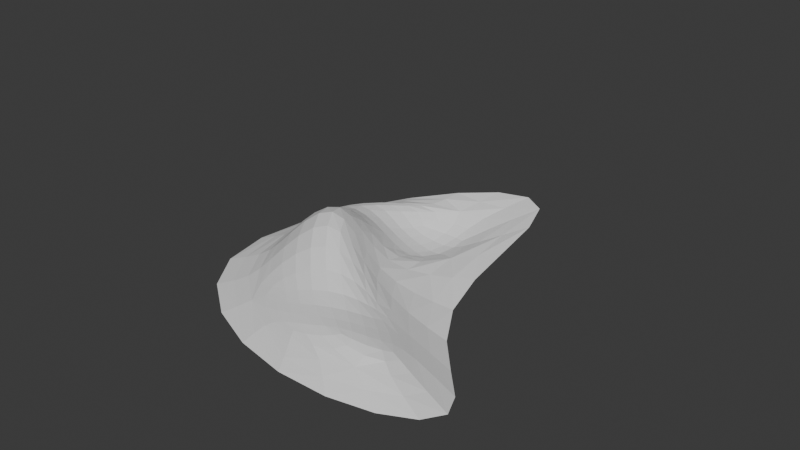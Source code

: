# Source: BananaTerrainPatchHex.blend  (saved by Blender 4.5.91; exported with 4.5.12 LTS)
import bpy
from mathutils import Matrix  # noqa: F401  (used for matrix-valued properties, if any)

bpy.ops.wm.read_factory_settings(use_empty=True)
scene = bpy.context.scene
scene.name = 'Scene'

# ---- collections
col_collection = bpy.data.collections.new('Collection'); scene.collection.children.link(col_collection)

# ---- world
world_world = bpy.data.worlds.new('World'); scene.world = world_world
world_world.use_nodes = True; world_world.node_tree.nodes.clear()
_N = world_world.node_tree.nodes; _L = world_world.node_tree.links
n0 = _N.new('ShaderNodeOutputWorld'); n0.name = 'World Output'; n0.location = (200, 100)
n1 = _N.new('ShaderNodeBackground'); n1.name = 'Background'; n1.location = (-200, 100)
n1.inputs[0].default_value = (0.05088, 0.05088, 0.05088, 1.0)
_L.new(n1.outputs[0], n0.inputs[0])
n0.is_active_output = True
world_world.color = (0.05088, 0.05088, 0.05088)
world_world.sun_shadow_jitter_overblur = 0.0

# ---- meshes
me_plane = bpy.data.meshes.new('Plane')
me_plane.from_pydata([(-1.51, -0.3445, 0.06645), (0.2631, -1.217, 0.1129), (-0.5685, 1.316, 0.2646), (0.8209, 1.754, 0.5048), (0.2511, 0.1127, 0.007618), (1.758, -0.7227, 0.1235), (-0.7893, -0.1646, 0.1628), (0.1156, -0.8073, 0.2646), (-0.3855, 1.005, 0.4207), (0.1502, 1.119, 0.04153), (-0.08933, 0.05244, 0.2646), (0.8446, -0.5895, 0.2646), (-0.6807, 0.4725, 0.5878), (-0.3368, -0.5988, 0.2646), (0.06634, 0.4625, 0.05141), (-0.2055, 0.9198, 0.1299), (0.511, -0.2378, 0.2646), (0.61, -0.8078, 0.5024), (-0.3446, 0.5431, 0.2646), (-0.2859, 0.06066, 1.146), (0.1452, -0.4981, 0.2646)], [], [(2, 8, 15, 9, 3), (0, 6, 12, 8, 2), (1, 7, 13, 6, 0), (5, 11, 17, 7, 1), (4, 10, 16, 11, 5), (3, 9, 14, 10, 4), (8, 12, 18, 15), (12, 6, 19, 18), (6, 13, 20, 19), (13, 7, 17, 20), (15, 18, 14, 9), (18, 19, 10, 14), (19, 20, 16, 10), (20, 17, 11, 16)])
_uv = me_plane.uv_layers.new(name='UVMap')
_uv.uv.foreach_set('vector', [0.0, 0.0, 0.0, 0.0, 0.0, 0.0, 0.0, 0.0, 0.0, 0.0, 0.0, 0.0, 0.0, 0.0, 0.0, 0.0, 0.0, 0.0, 0.0, 0.0, 0.0, 0.0, 0.0, 0.0, 0.0, 0.0, 0.0, 0.0, 0.0, 0.0, 0.0, 0.0, 0.0, 0.0, 0.0, 0.0, 0.0, 0.0, 0.0, 0.0, 0.0, 0.0, 0.0, 0.0, 0.0, 0.0, 0.0, 0.0, 0.0, 0.0, 0.0, 0.0, 0.0, 0.0, 0.0, 0.0, 0.0, 0.0, 0.0, 0.0, 0.0, 0.0, 0.0, 0.0, 0.0, 0.0, 0.0, 0.0, 0.0, 0.0, 0.0, 0.0, 0.0, 0.0, 0.0, 0.0, 0.0, 0.0, 0.0, 0.0, 0.0, 0.0, 0.0, 0.0, 0.0, 0.0, 0.0, 0.0, 0.0, 0.0, 0.0, 0.0, 0.0, 0.0, 0.0, 0.0, 0.0, 0.0, 0.0, 0.0, 0.0, 0.0, 0.0, 0.0, 0.0, 0.0, 0.0, 0.0, 0.0, 0.0, 0.0, 0.0, 0.0, 0.0, 0.0, 0.0, 0.0, 0.0, 0.0, 0.0, 0.0, 0.0, 0.0, 0.0])
me_plane.update()

# ---- objects
ob_plane = bpy.data.objects.new('Plane', me_plane)

# ---- transforms, parenting, visibility, modifiers, constraints
ob_plane.location = (0.0, 0.0, 0.0)
_m = ob_plane.modifiers.new('Subdivision', 'SUBSURF')
_m.levels = 4

# ---- collection membership
col_collection.objects.link(ob_plane)

# ---- scene / render settings (as saved in the file)
scene.frame_start = 1; scene.frame_end = 250; scene.frame_set(1)
scene.render.engine = 'BLENDER_EEVEE_NEXT'
bpy.context.view_layer.update()

# ---- added for rendering (the .blend has no active camera and no usable light): camera, sun
cam_auto = bpy.data.cameras.new('AutoCamera')
cam_auto.lens = 50.0
cam_auto.sensor_width = 36.0
cam_auto.clip_end = 1000.0
ob_auto_camera = bpy.data.objects.new('AutoCamera', cam_auto)
scene.collection.objects.link(ob_auto_camera)
ob_auto_camera.location = (4.34377, -4.79494, 3.95247)
ob_auto_camera.rotation_euler = (1.09748, -7.21219e-08, 0.694738)
scene.camera = ob_auto_camera
light_auto_sun = bpy.data.lights.new('AutoSun', 'SUN')
light_auto_sun.energy = 3.0
light_auto_sun.angle = 0.0523599
ob_auto_sun = bpy.data.objects.new('AutoSun', light_auto_sun)
scene.collection.objects.link(ob_auto_sun)
ob_auto_sun.rotation_euler = (0.872665, 0.174533, 0.523599)
bpy.context.view_layer.update()
